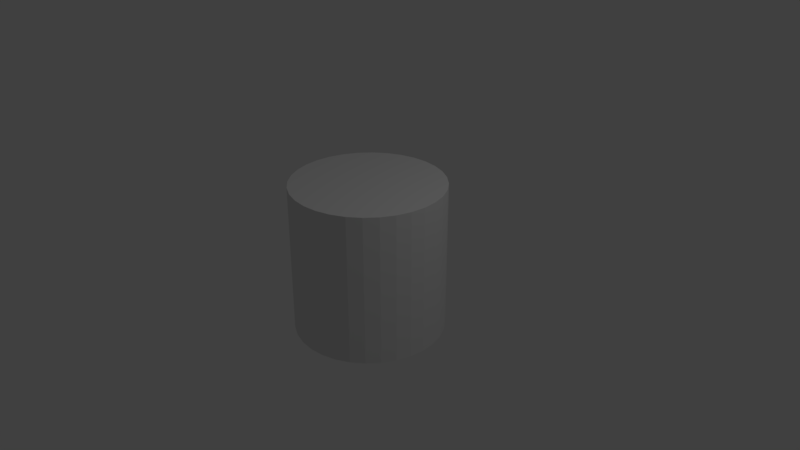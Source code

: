 # Source: cylinder.blend  (saved by Blender 2.78.0; exported with 4.5.12 LTS)
import bpy
from mathutils import Matrix  # noqa: F401  (used for matrix-valued properties, if any)

bpy.ops.wm.read_factory_settings(use_empty=True)
scene = bpy.context.scene
scene.name = 'Scene'

# ---- collections
col_collection_1 = bpy.data.collections.new('Collection 1'); scene.collection.children.link(col_collection_1)

# ---- world
world_world = bpy.data.worlds.new('World'); scene.world = world_world
world_world.color = (0.05088, 0.05088, 0.05088)
world_world.use_sun_shadow = False
world_world.sun_shadow_jitter_overblur = 0.0
world_world.cycles.sampling_method = 'MANUAL'

# ---- cameras
cam_camera = bpy.data.cameras.new('Camera')
cam_camera.clip_end = 100.0
cam_camera.lens = 35.0
cam_camera.sensor_width = 32.0
cam_camera.sensor_height = 18.0
cam_camera.ortho_scale = 7.314
cam_camera.dof.focus_distance = 0.0
cam_camera.dof.aperture_fstop = 128.0

# ---- lights
light_lamp = bpy.data.lights.new('Lamp', 'POINT')
light_lamp.transmission_factor = 0.0
light_lamp.cutoff_distance = 30.0
light_lamp.energy = 100.0
light_lamp.shadow_buffer_clip_start = 1.001
light_lamp.shadow_soft_size = 0.1
light_lamp.shadow_maximum_resolution = 0.006
light_lamp.use_absolute_resolution = True

# ---- meshes
me_cylinder = bpy.data.meshes.new('Cylinder')
me_cylinder.from_pydata([(0.0, 1.0, -1.0), (0.0, 1.0, 1.0), (0.1951, 0.9808, -1.0), (0.1951, 0.9808, 1.0), (0.3827, 0.9239, -1.0), (0.3827, 0.9239, 1.0), (0.5556, 0.8315, -1.0), (0.5556, 0.8315, 1.0), (0.7071, 0.7071, -1.0), (0.7071, 0.7071, 1.0), (0.8315, 0.5556, -1.0), (0.8315, 0.5556, 1.0), (0.9239, 0.3827, -1.0), (0.9239, 0.3827, 1.0), (0.9808, 0.1951, -1.0), (0.9808, 0.1951, 1.0), (1.0, 7.55e-08, -1.0), (1.0, 7.55e-08, 1.0), (0.9808, -0.1951, -1.0), (0.9808, -0.1951, 1.0), (0.9239, -0.3827, -1.0), (0.9239, -0.3827, 1.0), (0.8315, -0.5556, -1.0), (0.8315, -0.5556, 1.0), (0.7071, -0.7071, -1.0), (0.7071, -0.7071, 1.0), (0.5556, -0.8315, -1.0), (0.5556, -0.8315, 1.0), (0.3827, -0.9239, -1.0), (0.3827, -0.9239, 1.0), (0.1951, -0.9808, -1.0), (0.1951, -0.9808, 1.0), (-3.258e-07, -1.0, -1.0), (-3.258e-07, -1.0, 1.0), (-0.1951, -0.9808, -1.0), (-0.1951, -0.9808, 1.0), (-0.3827, -0.9239, -1.0), (-0.3827, -0.9239, 1.0), (-0.5556, -0.8315, -1.0), (-0.5556, -0.8315, 1.0), (-0.7071, -0.7071, -1.0), (-0.7071, -0.7071, 1.0), (-0.8315, -0.5556, -1.0), (-0.8315, -0.5556, 1.0), (-0.9239, -0.3827, -1.0), (-0.9239, -0.3827, 1.0), (-0.9808, -0.1951, -1.0), (-0.9808, -0.1951, 1.0), (-1.0, 9.656e-07, -1.0), (-1.0, 9.656e-07, 1.0), (-0.9808, 0.1951, -1.0), (-0.9808, 0.1951, 1.0), (-0.9239, 0.3827, -1.0), (-0.9239, 0.3827, 1.0), (-0.8315, 0.5556, -1.0), (-0.8315, 0.5556, 1.0), (-0.7071, 0.7071, -1.0), (-0.7071, 0.7071, 1.0), (-0.5556, 0.8315, -1.0), (-0.5556, 0.8315, 1.0), (-0.3827, 0.9239, -1.0), (-0.3827, 0.9239, 1.0), (-0.1951, 0.9808, -1.0), (-0.1951, 0.9808, 1.0)], [], [(0, 1, 3, 2), (2, 3, 5, 4), (4, 5, 7, 6), (6, 7, 9, 8), (8, 9, 11, 10), (10, 11, 13, 12), (12, 13, 15, 14), (14, 15, 17, 16), (16, 17, 19, 18), (18, 19, 21, 20), (20, 21, 23, 22), (22, 23, 25, 24), (24, 25, 27, 26), (26, 27, 29, 28), (28, 29, 31, 30), (30, 31, 33, 32), (32, 33, 35, 34), (34, 35, 37, 36), (36, 37, 39, 38), (38, 39, 41, 40), (40, 41, 43, 42), (42, 43, 45, 44), (44, 45, 47, 46), (46, 47, 49, 48), (48, 49, 51, 50), (50, 51, 53, 52), (52, 53, 55, 54), (54, 55, 57, 56), (56, 57, 59, 58), (58, 59, 61, 60), (3, 1, 63, 61, 59, 57, 55, 53, 51, 49, 47, 45, 43, 41, 39, 37, 35, 33, 31, 29, 27, 25, 23, 21, 19, 17, 15, 13, 11, 9, 7, 5), (60, 61, 63, 62), (62, 63, 1, 0), (0, 2, 4, 6, 8, 10, 12, 14, 16, 18, 20, 22, 24, 26, 28, 30, 32, 34, 36, 38, 40, 42, 44, 46, 48, 50, 52, 54, 56, 58, 60, 62)])
me_cylinder.use_remesh_preserve_volume = False
me_cylinder.use_remesh_preserve_attributes = False
me_cylinder.use_mirror_vertex_groups = False
me_cylinder.update()

# ---- objects
ob_cylinder = bpy.data.objects.new('Cylinder', me_cylinder)
ob_lamp = bpy.data.objects.new('Lamp', light_lamp)
ob_camera = bpy.data.objects.new('Camera', cam_camera)

# ---- transforms, parenting, visibility, modifiers, constraints
ob_cylinder.location = (0.0, 0.0, 0.0)
ob_cylinder.lineart.crease_threshold = 0.0
ob_lamp.location = (4.076, 1.005, 5.904)
ob_lamp.rotation_euler = (0.6503, 0.05522, 1.866)
ob_lamp.lock_rotations_4d = False
ob_lamp.empty_display_type = 'ARROWS'
ob_lamp.color = (0.0, 0.0, 0.0, 0.0)
ob_lamp.lineart.crease_threshold = 0.0
ob_camera.location = (7.481, -6.508, 5.344)
ob_camera.rotation_euler = (1.109, 0.0, 0.8149)
ob_camera.lock_rotations_4d = False
ob_camera.empty_display_type = 'ARROWS'
ob_camera.color = (0.0, 0.0, 0.0, 0.0)
ob_camera.display_type = 'WIRE'
ob_camera.lineart.crease_threshold = 0.0

# ---- collection membership
col_collection_1.objects.link(ob_cylinder)
col_collection_1.objects.link(ob_lamp)
col_collection_1.objects.link(ob_camera)

# ---- scene / render settings (as saved in the file)
scene.camera = ob_camera
scene.frame_start = 1; scene.frame_end = 250; scene.frame_set(1)
scene.render.engine = 'BLENDER_EEVEE_NEXT'
scene.render.resolution_percentage = 50
scene.render.dither_intensity = 0.0
scene.cycles.use_denoising = False
scene.cycles.samples = 128
scene.cycles.sampling_pattern = 'TABULATED_SOBOL'
scene.cycles.light_sampling_threshold = 0.0
scene.cycles.use_adaptive_sampling = False
scene.cycles.use_light_tree = False
scene.cycles.blur_glossy = 0.0
scene.cycles.sample_clamp_indirect = 0.0
scene.view_settings.view_transform = 'Standard'
bpy.context.view_layer.update()

